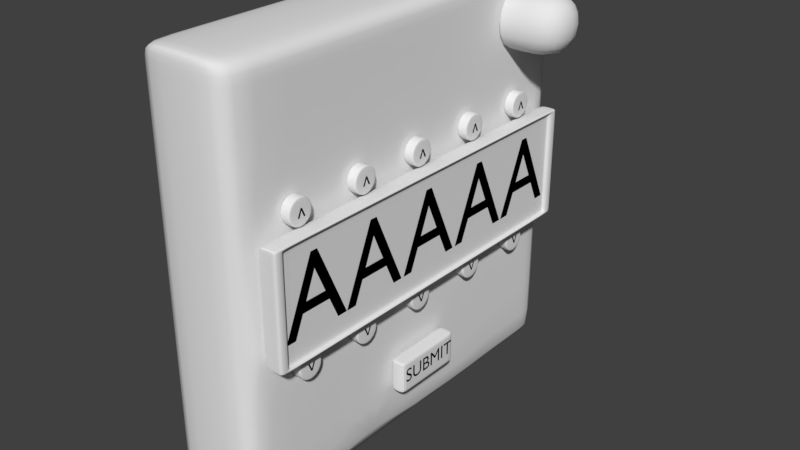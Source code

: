 # Source: password.blend  (saved by Blender 2.79.0; exported with 4.5.12 LTS)
import bpy
from mathutils import Matrix  # noqa: F401  (used for matrix-valued properties, if any)

bpy.ops.wm.read_factory_settings(use_empty=True)
scene = bpy.context.scene
scene.name = 'Scene'

# ---- collections
col_collection_1 = bpy.data.collections.new('Collection 1'); scene.collection.children.link(col_collection_1)

# ---- materials (node trees are filled in below, after node groups)
mat_material_004 = bpy.data.materials.new('Material.004')
mat_material_004.alpha_threshold = 0.0
mat_material_004.roughness = 0.5
mat_material_002 = bpy.data.materials.new('Material.002')
mat_material_002.alpha_threshold = 0.0
mat_material_002.roughness = 0.5
mat_material_002.line_color = (0.0, 0.0, 0.0, 1.0)

# ---- material node trees
mat_material_004.use_nodes = True; mat_material_004.node_tree.nodes.clear()
_N = mat_material_004.node_tree.nodes; _L = mat_material_004.node_tree.links
n0 = _N.new('ShaderNodeOutputMaterial'); n0.name = 'Material Output'; n0.location = (300, 300)
n1 = _N.new('ShaderNodeBsdfDiffuse'); n1.name = 'Diffuse BSDF'; n1.location = (10, 300)
n1.inputs[0].default_value = (0.0, 0.0, 0.0, 1.0)
_L.new(n1.outputs[0], n0.inputs[0])
n0.is_active_output = True

# ---- world
world_world = bpy.data.worlds.new('World'); scene.world = world_world
world_world.color = (0.05088, 0.05088, 0.05088)
world_world.use_sun_shadow = False
world_world.sun_shadow_jitter_overblur = 0.0
world_world.cycles.sampling_method = 'MANUAL'

# ---- meshes
me_cylinder_010 = bpy.data.meshes.new('Cylinder.010')
me_cylinder_010.from_pydata([(-1.471e-08, 0.06171, -0.02511), (-1.471e-08, 0.06171, 0.02511), (0.02362, 0.05701, -0.02511), (0.02362, 0.05701, 0.02511), (0.04364, 0.04364, -0.02511), (0.04364, 0.04364, 0.02511), (0.05701, 0.02362, -0.02511), (0.05701, 0.02362, 0.02511), (0.06171, -2.353e-09, -0.02511), (0.06171, -2.353e-09, 0.02511), (0.05701, -0.02362, -0.02511), (0.05701, -0.02362, 0.02511), (0.04364, -0.04364, -0.02511), (0.04364, -0.04364, 0.02511), (0.02362, -0.05701, -0.02511), (0.02362, -0.05701, 0.02511), (0.0, -0.06171, -0.02511), (0.0, -0.06171, 0.02511), (-0.02362, -0.05701, -0.02511), (-0.02362, -0.05701, 0.02511), (-0.04364, -0.04364, -0.02511), (-0.04364, -0.04364, 0.02511), (-0.05701, -0.02362, -0.02511), (-0.05701, -0.02362, 0.02511), (-0.06171, 1.081e-09, -0.02511), (-0.06171, 1.081e-09, 0.02511), (-0.05701, 0.02362, -0.02511), (-0.05701, 0.02362, 0.02511), (-0.04364, 0.04364, -0.02511), (-0.04364, 0.04364, 0.02511), (-0.02362, 0.05701, -0.02511), (-0.02362, 0.05701, 0.02511), (-1.471e-08, 0.06171, 0.02093), (0.02362, 0.05701, 0.02093), (0.04364, 0.04364, 0.02093), (0.05701, 0.02362, 0.02093), (0.06171, -2.353e-09, 0.02093), (0.05701, -0.02362, 0.02093), (0.04364, -0.04364, 0.02093), (0.02362, -0.05701, 0.02093), (0.0, -0.06171, 0.02093), (-0.02362, -0.05701, 0.02093), (-0.04364, -0.04364, 0.02093), (-0.05701, -0.02362, 0.02093), (-0.06171, 1.081e-09, 0.02093), (-0.05701, 0.02362, 0.02093), (-0.04364, 0.04364, 0.02093), (-0.02362, 0.05701, 0.02093), (0.02362, 0.05701, -0.02093), (0.04364, 0.04364, -0.02093), (0.05701, 0.02362, -0.02093), (0.06171, -2.353e-09, -0.02093), (0.05701, -0.02362, -0.02093), (0.04364, -0.04364, -0.02093), (0.02362, -0.05701, -0.02093), (0.0, -0.06171, -0.02093), (-0.02362, -0.05701, -0.02093), (-0.04364, -0.04364, -0.02093), (-0.05701, -0.02362, -0.02093), (-0.06171, 1.081e-09, -0.02093), (-0.05701, 0.02362, -0.02093), (-0.04364, 0.04364, -0.02093), (-0.02362, 0.05701, -0.02093), (-1.471e-08, 0.06171, -0.02093)], [], [(32, 1, 3, 33), (33, 3, 5, 34), (34, 5, 7, 35), (35, 7, 9, 36), (36, 9, 11, 37), (37, 11, 13, 38), (38, 13, 15, 39), (39, 15, 17, 40), (40, 17, 19, 41), (41, 19, 21, 42), (42, 21, 23, 43), (43, 23, 25, 44), (44, 25, 27, 45), (45, 27, 29, 46), (3, 1, 31, 29, 27, 25, 23, 21, 19, 17, 15, 13, 11, 9, 7, 5), (46, 29, 31, 47), (47, 31, 1, 32), (0, 2, 4, 6, 8, 10, 12, 14, 16, 18, 20, 22, 24, 26, 28, 30), (62, 47, 32, 63), (61, 46, 47, 62), (60, 45, 46, 61), (59, 44, 45, 60), (58, 43, 44, 59), (57, 42, 43, 58), (56, 41, 42, 57), (55, 40, 41, 56), (54, 39, 40, 55), (53, 38, 39, 54), (52, 37, 38, 53), (51, 36, 37, 52), (50, 35, 36, 51), (49, 34, 35, 50), (48, 33, 34, 49), (63, 32, 33, 48), (0, 63, 48, 2), (2, 48, 49, 4), (4, 49, 50, 6), (6, 50, 51, 8), (8, 51, 52, 10), (10, 52, 53, 12), (12, 53, 54, 14), (14, 54, 55, 16), (16, 55, 56, 18), (18, 56, 57, 20), (20, 57, 58, 22), (22, 58, 59, 24), (24, 59, 60, 26), (26, 60, 61, 28), (28, 61, 62, 30), (30, 62, 63, 0)])
me_cylinder_010.use_remesh_preserve_volume = False
me_cylinder_010.use_remesh_preserve_attributes = False
me_cylinder_010.use_mirror_vertex_groups = False
me_cylinder_010.update()
me_cylinder_009 = bpy.data.meshes.new('Cylinder.009')
me_cylinder_009.from_pydata([(-1.471e-08, 0.06171, -0.02511), (-1.471e-08, 0.06171, 0.02511), (0.02362, 0.05701, -0.02511), (0.02362, 0.05701, 0.02511), (0.04364, 0.04364, -0.02511), (0.04364, 0.04364, 0.02511), (0.05701, 0.02362, -0.02511), (0.05701, 0.02362, 0.02511), (0.06171, -2.353e-09, -0.02511), (0.06171, -2.353e-09, 0.02511), (0.05701, -0.02362, -0.02511), (0.05701, -0.02362, 0.02511), (0.04364, -0.04364, -0.02511), (0.04364, -0.04364, 0.02511), (0.02362, -0.05701, -0.02511), (0.02362, -0.05701, 0.02511), (0.0, -0.06171, -0.02511), (0.0, -0.06171, 0.02511), (-0.02362, -0.05701, -0.02511), (-0.02362, -0.05701, 0.02511), (-0.04364, -0.04364, -0.02511), (-0.04364, -0.04364, 0.02511), (-0.05701, -0.02362, -0.02511), (-0.05701, -0.02362, 0.02511), (-0.06171, 1.081e-09, -0.02511), (-0.06171, 1.081e-09, 0.02511), (-0.05701, 0.02362, -0.02511), (-0.05701, 0.02362, 0.02511), (-0.04364, 0.04364, -0.02511), (-0.04364, 0.04364, 0.02511), (-0.02362, 0.05701, -0.02511), (-0.02362, 0.05701, 0.02511), (-1.471e-08, 0.06171, 0.02093), (0.02362, 0.05701, 0.02093), (0.04364, 0.04364, 0.02093), (0.05701, 0.02362, 0.02093), (0.06171, -2.353e-09, 0.02093), (0.05701, -0.02362, 0.02093), (0.04364, -0.04364, 0.02093), (0.02362, -0.05701, 0.02093), (0.0, -0.06171, 0.02093), (-0.02362, -0.05701, 0.02093), (-0.04364, -0.04364, 0.02093), (-0.05701, -0.02362, 0.02093), (-0.06171, 1.081e-09, 0.02093), (-0.05701, 0.02362, 0.02093), (-0.04364, 0.04364, 0.02093), (-0.02362, 0.05701, 0.02093), (0.02362, 0.05701, -0.02093), (0.04364, 0.04364, -0.02093), (0.05701, 0.02362, -0.02093), (0.06171, -2.353e-09, -0.02093), (0.05701, -0.02362, -0.02093), (0.04364, -0.04364, -0.02093), (0.02362, -0.05701, -0.02093), (0.0, -0.06171, -0.02093), (-0.02362, -0.05701, -0.02093), (-0.04364, -0.04364, -0.02093), (-0.05701, -0.02362, -0.02093), (-0.06171, 1.081e-09, -0.02093), (-0.05701, 0.02362, -0.02093), (-0.04364, 0.04364, -0.02093), (-0.02362, 0.05701, -0.02093), (-1.471e-08, 0.06171, -0.02093)], [], [(32, 1, 3, 33), (33, 3, 5, 34), (34, 5, 7, 35), (35, 7, 9, 36), (36, 9, 11, 37), (37, 11, 13, 38), (38, 13, 15, 39), (39, 15, 17, 40), (40, 17, 19, 41), (41, 19, 21, 42), (42, 21, 23, 43), (43, 23, 25, 44), (44, 25, 27, 45), (45, 27, 29, 46), (3, 1, 31, 29, 27, 25, 23, 21, 19, 17, 15, 13, 11, 9, 7, 5), (46, 29, 31, 47), (47, 31, 1, 32), (0, 2, 4, 6, 8, 10, 12, 14, 16, 18, 20, 22, 24, 26, 28, 30), (62, 47, 32, 63), (61, 46, 47, 62), (60, 45, 46, 61), (59, 44, 45, 60), (58, 43, 44, 59), (57, 42, 43, 58), (56, 41, 42, 57), (55, 40, 41, 56), (54, 39, 40, 55), (53, 38, 39, 54), (52, 37, 38, 53), (51, 36, 37, 52), (50, 35, 36, 51), (49, 34, 35, 50), (48, 33, 34, 49), (63, 32, 33, 48), (0, 63, 48, 2), (2, 48, 49, 4), (4, 49, 50, 6), (6, 50, 51, 8), (8, 51, 52, 10), (10, 52, 53, 12), (12, 53, 54, 14), (14, 54, 55, 16), (16, 55, 56, 18), (18, 56, 57, 20), (20, 57, 58, 22), (22, 58, 59, 24), (24, 59, 60, 26), (26, 60, 61, 28), (28, 61, 62, 30), (30, 62, 63, 0)])
me_cylinder_009.use_remesh_preserve_volume = False
me_cylinder_009.use_remesh_preserve_attributes = False
me_cylinder_009.use_mirror_vertex_groups = False
me_cylinder_009.update()
me_cylinder_008 = bpy.data.meshes.new('Cylinder.008')
me_cylinder_008.from_pydata([(-1.471e-08, 0.06171, -0.02511), (-1.471e-08, 0.06171, 0.02511), (0.02362, 0.05701, -0.02511), (0.02362, 0.05701, 0.02511), (0.04364, 0.04364, -0.02511), (0.04364, 0.04364, 0.02511), (0.05701, 0.02362, -0.02511), (0.05701, 0.02362, 0.02511), (0.06171, -2.353e-09, -0.02511), (0.06171, -2.353e-09, 0.02511), (0.05701, -0.02362, -0.02511), (0.05701, -0.02362, 0.02511), (0.04364, -0.04364, -0.02511), (0.04364, -0.04364, 0.02511), (0.02362, -0.05701, -0.02511), (0.02362, -0.05701, 0.02511), (0.0, -0.06171, -0.02511), (0.0, -0.06171, 0.02511), (-0.02362, -0.05701, -0.02511), (-0.02362, -0.05701, 0.02511), (-0.04364, -0.04364, -0.02511), (-0.04364, -0.04364, 0.02511), (-0.05701, -0.02362, -0.02511), (-0.05701, -0.02362, 0.02511), (-0.06171, 1.081e-09, -0.02511), (-0.06171, 1.081e-09, 0.02511), (-0.05701, 0.02362, -0.02511), (-0.05701, 0.02362, 0.02511), (-0.04364, 0.04364, -0.02511), (-0.04364, 0.04364, 0.02511), (-0.02362, 0.05701, -0.02511), (-0.02362, 0.05701, 0.02511), (-1.471e-08, 0.06171, 0.02093), (0.02362, 0.05701, 0.02093), (0.04364, 0.04364, 0.02093), (0.05701, 0.02362, 0.02093), (0.06171, -2.353e-09, 0.02093), (0.05701, -0.02362, 0.02093), (0.04364, -0.04364, 0.02093), (0.02362, -0.05701, 0.02093), (0.0, -0.06171, 0.02093), (-0.02362, -0.05701, 0.02093), (-0.04364, -0.04364, 0.02093), (-0.05701, -0.02362, 0.02093), (-0.06171, 1.081e-09, 0.02093), (-0.05701, 0.02362, 0.02093), (-0.04364, 0.04364, 0.02093), (-0.02362, 0.05701, 0.02093), (0.02362, 0.05701, -0.02093), (0.04364, 0.04364, -0.02093), (0.05701, 0.02362, -0.02093), (0.06171, -2.353e-09, -0.02093), (0.05701, -0.02362, -0.02093), (0.04364, -0.04364, -0.02093), (0.02362, -0.05701, -0.02093), (0.0, -0.06171, -0.02093), (-0.02362, -0.05701, -0.02093), (-0.04364, -0.04364, -0.02093), (-0.05701, -0.02362, -0.02093), (-0.06171, 1.081e-09, -0.02093), (-0.05701, 0.02362, -0.02093), (-0.04364, 0.04364, -0.02093), (-0.02362, 0.05701, -0.02093), (-1.471e-08, 0.06171, -0.02093)], [], [(32, 1, 3, 33), (33, 3, 5, 34), (34, 5, 7, 35), (35, 7, 9, 36), (36, 9, 11, 37), (37, 11, 13, 38), (38, 13, 15, 39), (39, 15, 17, 40), (40, 17, 19, 41), (41, 19, 21, 42), (42, 21, 23, 43), (43, 23, 25, 44), (44, 25, 27, 45), (45, 27, 29, 46), (3, 1, 31, 29, 27, 25, 23, 21, 19, 17, 15, 13, 11, 9, 7, 5), (46, 29, 31, 47), (47, 31, 1, 32), (0, 2, 4, 6, 8, 10, 12, 14, 16, 18, 20, 22, 24, 26, 28, 30), (62, 47, 32, 63), (61, 46, 47, 62), (60, 45, 46, 61), (59, 44, 45, 60), (58, 43, 44, 59), (57, 42, 43, 58), (56, 41, 42, 57), (55, 40, 41, 56), (54, 39, 40, 55), (53, 38, 39, 54), (52, 37, 38, 53), (51, 36, 37, 52), (50, 35, 36, 51), (49, 34, 35, 50), (48, 33, 34, 49), (63, 32, 33, 48), (0, 63, 48, 2), (2, 48, 49, 4), (4, 49, 50, 6), (6, 50, 51, 8), (8, 51, 52, 10), (10, 52, 53, 12), (12, 53, 54, 14), (14, 54, 55, 16), (16, 55, 56, 18), (18, 56, 57, 20), (20, 57, 58, 22), (22, 58, 59, 24), (24, 59, 60, 26), (26, 60, 61, 28), (28, 61, 62, 30), (30, 62, 63, 0)])
me_cylinder_008.use_remesh_preserve_volume = False
me_cylinder_008.use_remesh_preserve_attributes = False
me_cylinder_008.use_mirror_vertex_groups = False
me_cylinder_008.update()
me_cylinder_007 = bpy.data.meshes.new('Cylinder.007')
me_cylinder_007.from_pydata([(-1.471e-08, 0.06171, -0.02511), (-1.471e-08, 0.06171, 0.02511), (0.02362, 0.05701, -0.02511), (0.02362, 0.05701, 0.02511), (0.04364, 0.04364, -0.02511), (0.04364, 0.04364, 0.02511), (0.05701, 0.02362, -0.02511), (0.05701, 0.02362, 0.02511), (0.06171, -2.353e-09, -0.02511), (0.06171, -2.353e-09, 0.02511), (0.05701, -0.02362, -0.02511), (0.05701, -0.02362, 0.02511), (0.04364, -0.04364, -0.02511), (0.04364, -0.04364, 0.02511), (0.02362, -0.05701, -0.02511), (0.02362, -0.05701, 0.02511), (0.0, -0.06171, -0.02511), (0.0, -0.06171, 0.02511), (-0.02362, -0.05701, -0.02511), (-0.02362, -0.05701, 0.02511), (-0.04364, -0.04364, -0.02511), (-0.04364, -0.04364, 0.02511), (-0.05701, -0.02362, -0.02511), (-0.05701, -0.02362, 0.02511), (-0.06171, 1.081e-09, -0.02511), (-0.06171, 1.081e-09, 0.02511), (-0.05701, 0.02362, -0.02511), (-0.05701, 0.02362, 0.02511), (-0.04364, 0.04364, -0.02511), (-0.04364, 0.04364, 0.02511), (-0.02362, 0.05701, -0.02511), (-0.02362, 0.05701, 0.02511), (-1.471e-08, 0.06171, 0.02093), (0.02362, 0.05701, 0.02093), (0.04364, 0.04364, 0.02093), (0.05701, 0.02362, 0.02093), (0.06171, -2.353e-09, 0.02093), (0.05701, -0.02362, 0.02093), (0.04364, -0.04364, 0.02093), (0.02362, -0.05701, 0.02093), (0.0, -0.06171, 0.02093), (-0.02362, -0.05701, 0.02093), (-0.04364, -0.04364, 0.02093), (-0.05701, -0.02362, 0.02093), (-0.06171, 1.081e-09, 0.02093), (-0.05701, 0.02362, 0.02093), (-0.04364, 0.04364, 0.02093), (-0.02362, 0.05701, 0.02093), (0.02362, 0.05701, -0.02093), (0.04364, 0.04364, -0.02093), (0.05701, 0.02362, -0.02093), (0.06171, -2.353e-09, -0.02093), (0.05701, -0.02362, -0.02093), (0.04364, -0.04364, -0.02093), (0.02362, -0.05701, -0.02093), (0.0, -0.06171, -0.02093), (-0.02362, -0.05701, -0.02093), (-0.04364, -0.04364, -0.02093), (-0.05701, -0.02362, -0.02093), (-0.06171, 1.081e-09, -0.02093), (-0.05701, 0.02362, -0.02093), (-0.04364, 0.04364, -0.02093), (-0.02362, 0.05701, -0.02093), (-1.471e-08, 0.06171, -0.02093)], [], [(32, 1, 3, 33), (33, 3, 5, 34), (34, 5, 7, 35), (35, 7, 9, 36), (36, 9, 11, 37), (37, 11, 13, 38), (38, 13, 15, 39), (39, 15, 17, 40), (40, 17, 19, 41), (41, 19, 21, 42), (42, 21, 23, 43), (43, 23, 25, 44), (44, 25, 27, 45), (45, 27, 29, 46), (3, 1, 31, 29, 27, 25, 23, 21, 19, 17, 15, 13, 11, 9, 7, 5), (46, 29, 31, 47), (47, 31, 1, 32), (0, 2, 4, 6, 8, 10, 12, 14, 16, 18, 20, 22, 24, 26, 28, 30), (62, 47, 32, 63), (61, 46, 47, 62), (60, 45, 46, 61), (59, 44, 45, 60), (58, 43, 44, 59), (57, 42, 43, 58), (56, 41, 42, 57), (55, 40, 41, 56), (54, 39, 40, 55), (53, 38, 39, 54), (52, 37, 38, 53), (51, 36, 37, 52), (50, 35, 36, 51), (49, 34, 35, 50), (48, 33, 34, 49), (63, 32, 33, 48), (0, 63, 48, 2), (2, 48, 49, 4), (4, 49, 50, 6), (6, 50, 51, 8), (8, 51, 52, 10), (10, 52, 53, 12), (12, 53, 54, 14), (14, 54, 55, 16), (16, 55, 56, 18), (18, 56, 57, 20), (20, 57, 58, 22), (22, 58, 59, 24), (24, 59, 60, 26), (26, 60, 61, 28), (28, 61, 62, 30), (30, 62, 63, 0)])
me_cylinder_007.use_remesh_preserve_volume = False
me_cylinder_007.use_remesh_preserve_attributes = False
me_cylinder_007.use_mirror_vertex_groups = False
me_cylinder_007.update()
me_cylinder_006 = bpy.data.meshes.new('Cylinder.006')
me_cylinder_006.from_pydata([(-1.471e-08, 0.06171, -0.02511), (-1.471e-08, 0.06171, 0.02511), (0.02362, 0.05701, -0.02511), (0.02362, 0.05701, 0.02511), (0.04364, 0.04364, -0.02511), (0.04364, 0.04364, 0.02511), (0.05701, 0.02362, -0.02511), (0.05701, 0.02362, 0.02511), (0.06171, -2.353e-09, -0.02511), (0.06171, -2.353e-09, 0.02511), (0.05701, -0.02362, -0.02511), (0.05701, -0.02362, 0.02511), (0.04364, -0.04364, -0.02511), (0.04364, -0.04364, 0.02511), (0.02362, -0.05701, -0.02511), (0.02362, -0.05701, 0.02511), (0.0, -0.06171, -0.02511), (0.0, -0.06171, 0.02511), (-0.02362, -0.05701, -0.02511), (-0.02362, -0.05701, 0.02511), (-0.04364, -0.04364, -0.02511), (-0.04364, -0.04364, 0.02511), (-0.05701, -0.02362, -0.02511), (-0.05701, -0.02362, 0.02511), (-0.06171, 1.081e-09, -0.02511), (-0.06171, 1.081e-09, 0.02511), (-0.05701, 0.02362, -0.02511), (-0.05701, 0.02362, 0.02511), (-0.04364, 0.04364, -0.02511), (-0.04364, 0.04364, 0.02511), (-0.02362, 0.05701, -0.02511), (-0.02362, 0.05701, 0.02511), (-1.471e-08, 0.06171, 0.02093), (0.02362, 0.05701, 0.02093), (0.04364, 0.04364, 0.02093), (0.05701, 0.02362, 0.02093), (0.06171, -2.353e-09, 0.02093), (0.05701, -0.02362, 0.02093), (0.04364, -0.04364, 0.02093), (0.02362, -0.05701, 0.02093), (0.0, -0.06171, 0.02093), (-0.02362, -0.05701, 0.02093), (-0.04364, -0.04364, 0.02093), (-0.05701, -0.02362, 0.02093), (-0.06171, 1.081e-09, 0.02093), (-0.05701, 0.02362, 0.02093), (-0.04364, 0.04364, 0.02093), (-0.02362, 0.05701, 0.02093), (0.02362, 0.05701, -0.02093), (0.04364, 0.04364, -0.02093), (0.05701, 0.02362, -0.02093), (0.06171, -2.353e-09, -0.02093), (0.05701, -0.02362, -0.02093), (0.04364, -0.04364, -0.02093), (0.02362, -0.05701, -0.02093), (0.0, -0.06171, -0.02093), (-0.02362, -0.05701, -0.02093), (-0.04364, -0.04364, -0.02093), (-0.05701, -0.02362, -0.02093), (-0.06171, 1.081e-09, -0.02093), (-0.05701, 0.02362, -0.02093), (-0.04364, 0.04364, -0.02093), (-0.02362, 0.05701, -0.02093), (-1.471e-08, 0.06171, -0.02093)], [], [(32, 1, 3, 33), (33, 3, 5, 34), (34, 5, 7, 35), (35, 7, 9, 36), (36, 9, 11, 37), (37, 11, 13, 38), (38, 13, 15, 39), (39, 15, 17, 40), (40, 17, 19, 41), (41, 19, 21, 42), (42, 21, 23, 43), (43, 23, 25, 44), (44, 25, 27, 45), (45, 27, 29, 46), (3, 1, 31, 29, 27, 25, 23, 21, 19, 17, 15, 13, 11, 9, 7, 5), (46, 29, 31, 47), (47, 31, 1, 32), (0, 2, 4, 6, 8, 10, 12, 14, 16, 18, 20, 22, 24, 26, 28, 30), (62, 47, 32, 63), (61, 46, 47, 62), (60, 45, 46, 61), (59, 44, 45, 60), (58, 43, 44, 59), (57, 42, 43, 58), (56, 41, 42, 57), (55, 40, 41, 56), (54, 39, 40, 55), (53, 38, 39, 54), (52, 37, 38, 53), (51, 36, 37, 52), (50, 35, 36, 51), (49, 34, 35, 50), (48, 33, 34, 49), (63, 32, 33, 48), (0, 63, 48, 2), (2, 48, 49, 4), (4, 49, 50, 6), (6, 50, 51, 8), (8, 51, 52, 10), (10, 52, 53, 12), (12, 53, 54, 14), (14, 54, 55, 16), (16, 55, 56, 18), (18, 56, 57, 20), (20, 57, 58, 22), (22, 58, 59, 24), (24, 59, 60, 26), (26, 60, 61, 28), (28, 61, 62, 30), (30, 62, 63, 0)])
me_cylinder_006.use_remesh_preserve_volume = False
me_cylinder_006.use_remesh_preserve_attributes = False
me_cylinder_006.use_mirror_vertex_groups = False
me_cylinder_006.update()
me_cylinder_005 = bpy.data.meshes.new('Cylinder.005')
me_cylinder_005.from_pydata([(-1.471e-08, 0.06171, -0.02511), (-1.471e-08, 0.06171, 0.02511), (0.02362, 0.05701, -0.02511), (0.02362, 0.05701, 0.02511), (0.04364, 0.04364, -0.02511), (0.04364, 0.04364, 0.02511), (0.05701, 0.02362, -0.02511), (0.05701, 0.02362, 0.02511), (0.06171, -2.353e-09, -0.02511), (0.06171, -2.353e-09, 0.02511), (0.05701, -0.02362, -0.02511), (0.05701, -0.02362, 0.02511), (0.04364, -0.04364, -0.02511), (0.04364, -0.04364, 0.02511), (0.02362, -0.05701, -0.02511), (0.02362, -0.05701, 0.02511), (0.0, -0.06171, -0.02511), (0.0, -0.06171, 0.02511), (-0.02362, -0.05701, -0.02511), (-0.02362, -0.05701, 0.02511), (-0.04364, -0.04364, -0.02511), (-0.04364, -0.04364, 0.02511), (-0.05701, -0.02362, -0.02511), (-0.05701, -0.02362, 0.02511), (-0.06171, 1.081e-09, -0.02511), (-0.06171, 1.081e-09, 0.02511), (-0.05701, 0.02362, -0.02511), (-0.05701, 0.02362, 0.02511), (-0.04364, 0.04364, -0.02511), (-0.04364, 0.04364, 0.02511), (-0.02362, 0.05701, -0.02511), (-0.02362, 0.05701, 0.02511), (-1.471e-08, 0.06171, 0.02093), (0.02362, 0.05701, 0.02093), (0.04364, 0.04364, 0.02093), (0.05701, 0.02362, 0.02093), (0.06171, -2.353e-09, 0.02093), (0.05701, -0.02362, 0.02093), (0.04364, -0.04364, 0.02093), (0.02362, -0.05701, 0.02093), (0.0, -0.06171, 0.02093), (-0.02362, -0.05701, 0.02093), (-0.04364, -0.04364, 0.02093), (-0.05701, -0.02362, 0.02093), (-0.06171, 1.081e-09, 0.02093), (-0.05701, 0.02362, 0.02093), (-0.04364, 0.04364, 0.02093), (-0.02362, 0.05701, 0.02093), (0.02362, 0.05701, -0.02093), (0.04364, 0.04364, -0.02093), (0.05701, 0.02362, -0.02093), (0.06171, -2.353e-09, -0.02093), (0.05701, -0.02362, -0.02093), (0.04364, -0.04364, -0.02093), (0.02362, -0.05701, -0.02093), (0.0, -0.06171, -0.02093), (-0.02362, -0.05701, -0.02093), (-0.04364, -0.04364, -0.02093), (-0.05701, -0.02362, -0.02093), (-0.06171, 1.081e-09, -0.02093), (-0.05701, 0.02362, -0.02093), (-0.04364, 0.04364, -0.02093), (-0.02362, 0.05701, -0.02093), (-1.471e-08, 0.06171, -0.02093)], [], [(32, 1, 3, 33), (33, 3, 5, 34), (34, 5, 7, 35), (35, 7, 9, 36), (36, 9, 11, 37), (37, 11, 13, 38), (38, 13, 15, 39), (39, 15, 17, 40), (40, 17, 19, 41), (41, 19, 21, 42), (42, 21, 23, 43), (43, 23, 25, 44), (44, 25, 27, 45), (45, 27, 29, 46), (3, 1, 31, 29, 27, 25, 23, 21, 19, 17, 15, 13, 11, 9, 7, 5), (46, 29, 31, 47), (47, 31, 1, 32), (0, 2, 4, 6, 8, 10, 12, 14, 16, 18, 20, 22, 24, 26, 28, 30), (62, 47, 32, 63), (61, 46, 47, 62), (60, 45, 46, 61), (59, 44, 45, 60), (58, 43, 44, 59), (57, 42, 43, 58), (56, 41, 42, 57), (55, 40, 41, 56), (54, 39, 40, 55), (53, 38, 39, 54), (52, 37, 38, 53), (51, 36, 37, 52), (50, 35, 36, 51), (49, 34, 35, 50), (48, 33, 34, 49), (63, 32, 33, 48), (0, 63, 48, 2), (2, 48, 49, 4), (4, 49, 50, 6), (6, 50, 51, 8), (8, 51, 52, 10), (10, 52, 53, 12), (12, 53, 54, 14), (14, 54, 55, 16), (16, 55, 56, 18), (18, 56, 57, 20), (20, 57, 58, 22), (22, 58, 59, 24), (24, 59, 60, 26), (26, 60, 61, 28), (28, 61, 62, 30), (30, 62, 63, 0)])
me_cylinder_005.use_remesh_preserve_volume = False
me_cylinder_005.use_remesh_preserve_attributes = False
me_cylinder_005.use_mirror_vertex_groups = False
me_cylinder_005.update()
me_cylinder_004 = bpy.data.meshes.new('Cylinder.004')
me_cylinder_004.from_pydata([(-1.471e-08, 0.06171, -0.02511), (-1.471e-08, 0.06171, 0.02511), (0.02362, 0.05701, -0.02511), (0.02362, 0.05701, 0.02511), (0.04364, 0.04364, -0.02511), (0.04364, 0.04364, 0.02511), (0.05701, 0.02362, -0.02511), (0.05701, 0.02362, 0.02511), (0.06171, -2.353e-09, -0.02511), (0.06171, -2.353e-09, 0.02511), (0.05701, -0.02362, -0.02511), (0.05701, -0.02362, 0.02511), (0.04364, -0.04364, -0.02511), (0.04364, -0.04364, 0.02511), (0.02362, -0.05701, -0.02511), (0.02362, -0.05701, 0.02511), (0.0, -0.06171, -0.02511), (0.0, -0.06171, 0.02511), (-0.02362, -0.05701, -0.02511), (-0.02362, -0.05701, 0.02511), (-0.04364, -0.04364, -0.02511), (-0.04364, -0.04364, 0.02511), (-0.05701, -0.02362, -0.02511), (-0.05701, -0.02362, 0.02511), (-0.06171, 1.081e-09, -0.02511), (-0.06171, 1.081e-09, 0.02511), (-0.05701, 0.02362, -0.02511), (-0.05701, 0.02362, 0.02511), (-0.04364, 0.04364, -0.02511), (-0.04364, 0.04364, 0.02511), (-0.02362, 0.05701, -0.02511), (-0.02362, 0.05701, 0.02511), (-1.471e-08, 0.06171, 0.02093), (0.02362, 0.05701, 0.02093), (0.04364, 0.04364, 0.02093), (0.05701, 0.02362, 0.02093), (0.06171, -2.353e-09, 0.02093), (0.05701, -0.02362, 0.02093), (0.04364, -0.04364, 0.02093), (0.02362, -0.05701, 0.02093), (0.0, -0.06171, 0.02093), (-0.02362, -0.05701, 0.02093), (-0.04364, -0.04364, 0.02093), (-0.05701, -0.02362, 0.02093), (-0.06171, 1.081e-09, 0.02093), (-0.05701, 0.02362, 0.02093), (-0.04364, 0.04364, 0.02093), (-0.02362, 0.05701, 0.02093), (0.02362, 0.05701, -0.02093), (0.04364, 0.04364, -0.02093), (0.05701, 0.02362, -0.02093), (0.06171, -2.353e-09, -0.02093), (0.05701, -0.02362, -0.02093), (0.04364, -0.04364, -0.02093), (0.02362, -0.05701, -0.02093), (0.0, -0.06171, -0.02093), (-0.02362, -0.05701, -0.02093), (-0.04364, -0.04364, -0.02093), (-0.05701, -0.02362, -0.02093), (-0.06171, 1.081e-09, -0.02093), (-0.05701, 0.02362, -0.02093), (-0.04364, 0.04364, -0.02093), (-0.02362, 0.05701, -0.02093), (-1.471e-08, 0.06171, -0.02093)], [], [(32, 1, 3, 33), (33, 3, 5, 34), (34, 5, 7, 35), (35, 7, 9, 36), (36, 9, 11, 37), (37, 11, 13, 38), (38, 13, 15, 39), (39, 15, 17, 40), (40, 17, 19, 41), (41, 19, 21, 42), (42, 21, 23, 43), (43, 23, 25, 44), (44, 25, 27, 45), (45, 27, 29, 46), (3, 1, 31, 29, 27, 25, 23, 21, 19, 17, 15, 13, 11, 9, 7, 5), (46, 29, 31, 47), (47, 31, 1, 32), (0, 2, 4, 6, 8, 10, 12, 14, 16, 18, 20, 22, 24, 26, 28, 30), (62, 47, 32, 63), (61, 46, 47, 62), (60, 45, 46, 61), (59, 44, 45, 60), (58, 43, 44, 59), (57, 42, 43, 58), (56, 41, 42, 57), (55, 40, 41, 56), (54, 39, 40, 55), (53, 38, 39, 54), (52, 37, 38, 53), (51, 36, 37, 52), (50, 35, 36, 51), (49, 34, 35, 50), (48, 33, 34, 49), (63, 32, 33, 48), (0, 63, 48, 2), (2, 48, 49, 4), (4, 49, 50, 6), (6, 50, 51, 8), (8, 51, 52, 10), (10, 52, 53, 12), (12, 53, 54, 14), (14, 54, 55, 16), (16, 55, 56, 18), (18, 56, 57, 20), (20, 57, 58, 22), (22, 58, 59, 24), (24, 59, 60, 26), (26, 60, 61, 28), (28, 61, 62, 30), (30, 62, 63, 0)])
me_cylinder_004.use_remesh_preserve_volume = False
me_cylinder_004.use_remesh_preserve_attributes = False
me_cylinder_004.use_mirror_vertex_groups = False
me_cylinder_004.update()
me_cylinder_003 = bpy.data.meshes.new('Cylinder.003')
me_cylinder_003.from_pydata([(-1.471e-08, 0.06171, -0.02511), (-1.471e-08, 0.06171, 0.02511), (0.02362, 0.05701, -0.02511), (0.02362, 0.05701, 0.02511), (0.04364, 0.04364, -0.02511), (0.04364, 0.04364, 0.02511), (0.05701, 0.02362, -0.02511), (0.05701, 0.02362, 0.02511), (0.06171, -2.353e-09, -0.02511), (0.06171, -2.353e-09, 0.02511), (0.05701, -0.02362, -0.02511), (0.05701, -0.02362, 0.02511), (0.04364, -0.04364, -0.02511), (0.04364, -0.04364, 0.02511), (0.02362, -0.05701, -0.02511), (0.02362, -0.05701, 0.02511), (0.0, -0.06171, -0.02511), (0.0, -0.06171, 0.02511), (-0.02362, -0.05701, -0.02511), (-0.02362, -0.05701, 0.02511), (-0.04364, -0.04364, -0.02511), (-0.04364, -0.04364, 0.02511), (-0.05701, -0.02362, -0.02511), (-0.05701, -0.02362, 0.02511), (-0.06171, 1.081e-09, -0.02511), (-0.06171, 1.081e-09, 0.02511), (-0.05701, 0.02362, -0.02511), (-0.05701, 0.02362, 0.02511), (-0.04364, 0.04364, -0.02511), (-0.04364, 0.04364, 0.02511), (-0.02362, 0.05701, -0.02511), (-0.02362, 0.05701, 0.02511), (-1.471e-08, 0.06171, 0.02093), (0.02362, 0.05701, 0.02093), (0.04364, 0.04364, 0.02093), (0.05701, 0.02362, 0.02093), (0.06171, -2.353e-09, 0.02093), (0.05701, -0.02362, 0.02093), (0.04364, -0.04364, 0.02093), (0.02362, -0.05701, 0.02093), (0.0, -0.06171, 0.02093), (-0.02362, -0.05701, 0.02093), (-0.04364, -0.04364, 0.02093), (-0.05701, -0.02362, 0.02093), (-0.06171, 1.081e-09, 0.02093), (-0.05701, 0.02362, 0.02093), (-0.04364, 0.04364, 0.02093), (-0.02362, 0.05701, 0.02093), (0.02362, 0.05701, -0.02093), (0.04364, 0.04364, -0.02093), (0.05701, 0.02362, -0.02093), (0.06171, -2.353e-09, -0.02093), (0.05701, -0.02362, -0.02093), (0.04364, -0.04364, -0.02093), (0.02362, -0.05701, -0.02093), (0.0, -0.06171, -0.02093), (-0.02362, -0.05701, -0.02093), (-0.04364, -0.04364, -0.02093), (-0.05701, -0.02362, -0.02093), (-0.06171, 1.081e-09, -0.02093), (-0.05701, 0.02362, -0.02093), (-0.04364, 0.04364, -0.02093), (-0.02362, 0.05701, -0.02093), (-1.471e-08, 0.06171, -0.02093)], [], [(32, 1, 3, 33), (33, 3, 5, 34), (34, 5, 7, 35), (35, 7, 9, 36), (36, 9, 11, 37), (37, 11, 13, 38), (38, 13, 15, 39), (39, 15, 17, 40), (40, 17, 19, 41), (41, 19, 21, 42), (42, 21, 23, 43), (43, 23, 25, 44), (44, 25, 27, 45), (45, 27, 29, 46), (3, 1, 31, 29, 27, 25, 23, 21, 19, 17, 15, 13, 11, 9, 7, 5), (46, 29, 31, 47), (47, 31, 1, 32), (0, 2, 4, 6, 8, 10, 12, 14, 16, 18, 20, 22, 24, 26, 28, 30), (62, 47, 32, 63), (61, 46, 47, 62), (60, 45, 46, 61), (59, 44, 45, 60), (58, 43, 44, 59), (57, 42, 43, 58), (56, 41, 42, 57), (55, 40, 41, 56), (54, 39, 40, 55), (53, 38, 39, 54), (52, 37, 38, 53), (51, 36, 37, 52), (50, 35, 36, 51), (49, 34, 35, 50), (48, 33, 34, 49), (63, 32, 33, 48), (0, 63, 48, 2), (2, 48, 49, 4), (4, 49, 50, 6), (6, 50, 51, 8), (8, 51, 52, 10), (10, 52, 53, 12), (12, 53, 54, 14), (14, 54, 55, 16), (16, 55, 56, 18), (18, 56, 57, 20), (20, 57, 58, 22), (22, 58, 59, 24), (24, 59, 60, 26), (26, 60, 61, 28), (28, 61, 62, 30), (30, 62, 63, 0)])
me_cylinder_003.use_remesh_preserve_volume = False
me_cylinder_003.use_remesh_preserve_attributes = False
me_cylinder_003.use_mirror_vertex_groups = False
me_cylinder_003.update()
me_cylinder_002 = bpy.data.meshes.new('Cylinder.002')
me_cylinder_002.from_pydata([(-1.471e-08, 0.06171, -0.02511), (-1.471e-08, 0.06171, 0.02511), (0.02362, 0.05701, -0.02511), (0.02362, 0.05701, 0.02511), (0.04364, 0.04364, -0.02511), (0.04364, 0.04364, 0.02511), (0.05701, 0.02362, -0.02511), (0.05701, 0.02362, 0.02511), (0.06171, -2.353e-09, -0.02511), (0.06171, -2.353e-09, 0.02511), (0.05701, -0.02362, -0.02511), (0.05701, -0.02362, 0.02511), (0.04364, -0.04364, -0.02511), (0.04364, -0.04364, 0.02511), (0.02362, -0.05701, -0.02511), (0.02362, -0.05701, 0.02511), (0.0, -0.06171, -0.02511), (0.0, -0.06171, 0.02511), (-0.02362, -0.05701, -0.02511), (-0.02362, -0.05701, 0.02511), (-0.04364, -0.04364, -0.02511), (-0.04364, -0.04364, 0.02511), (-0.05701, -0.02362, -0.02511), (-0.05701, -0.02362, 0.02511), (-0.06171, 1.081e-09, -0.02511), (-0.06171, 1.081e-09, 0.02511), (-0.05701, 0.02362, -0.02511), (-0.05701, 0.02362, 0.02511), (-0.04364, 0.04364, -0.02511), (-0.04364, 0.04364, 0.02511), (-0.02362, 0.05701, -0.02511), (-0.02362, 0.05701, 0.02511), (-1.471e-08, 0.06171, 0.02093), (0.02362, 0.05701, 0.02093), (0.04364, 0.04364, 0.02093), (0.05701, 0.02362, 0.02093), (0.06171, -2.353e-09, 0.02093), (0.05701, -0.02362, 0.02093), (0.04364, -0.04364, 0.02093), (0.02362, -0.05701, 0.02093), (0.0, -0.06171, 0.02093), (-0.02362, -0.05701, 0.02093), (-0.04364, -0.04364, 0.02093), (-0.05701, -0.02362, 0.02093), (-0.06171, 1.081e-09, 0.02093), (-0.05701, 0.02362, 0.02093), (-0.04364, 0.04364, 0.02093), (-0.02362, 0.05701, 0.02093), (0.02362, 0.05701, -0.02093), (0.04364, 0.04364, -0.02093), (0.05701, 0.02362, -0.02093), (0.06171, -2.353e-09, -0.02093), (0.05701, -0.02362, -0.02093), (0.04364, -0.04364, -0.02093), (0.02362, -0.05701, -0.02093), (0.0, -0.06171, -0.02093), (-0.02362, -0.05701, -0.02093), (-0.04364, -0.04364, -0.02093), (-0.05701, -0.02362, -0.02093), (-0.06171, 1.081e-09, -0.02093), (-0.05701, 0.02362, -0.02093), (-0.04364, 0.04364, -0.02093), (-0.02362, 0.05701, -0.02093), (-1.471e-08, 0.06171, -0.02093)], [], [(32, 1, 3, 33), (33, 3, 5, 34), (34, 5, 7, 35), (35, 7, 9, 36), (36, 9, 11, 37), (37, 11, 13, 38), (38, 13, 15, 39), (39, 15, 17, 40), (40, 17, 19, 41), (41, 19, 21, 42), (42, 21, 23, 43), (43, 23, 25, 44), (44, 25, 27, 45), (45, 27, 29, 46), (3, 1, 31, 29, 27, 25, 23, 21, 19, 17, 15, 13, 11, 9, 7, 5), (46, 29, 31, 47), (47, 31, 1, 32), (0, 2, 4, 6, 8, 10, 12, 14, 16, 18, 20, 22, 24, 26, 28, 30), (62, 47, 32, 63), (61, 46, 47, 62), (60, 45, 46, 61), (59, 44, 45, 60), (58, 43, 44, 59), (57, 42, 43, 58), (56, 41, 42, 57), (55, 40, 41, 56), (54, 39, 40, 55), (53, 38, 39, 54), (52, 37, 38, 53), (51, 36, 37, 52), (50, 35, 36, 51), (49, 34, 35, 50), (48, 33, 34, 49), (63, 32, 33, 48), (0, 63, 48, 2), (2, 48, 49, 4), (4, 49, 50, 6), (6, 50, 51, 8), (8, 51, 52, 10), (10, 52, 53, 12), (12, 53, 54, 14), (14, 54, 55, 16), (16, 55, 56, 18), (18, 56, 57, 20), (20, 57, 58, 22), (22, 58, 59, 24), (24, 59, 60, 26), (26, 60, 61, 28), (28, 61, 62, 30), (30, 62, 63, 0)])
me_cylinder_002.use_remesh_preserve_volume = False
me_cylinder_002.use_remesh_preserve_attributes = False
me_cylinder_002.use_mirror_vertex_groups = False
me_cylinder_002.update()
me_cylinder_001 = bpy.data.meshes.new('Cylinder.001')
me_cylinder_001.from_pydata([(-1.471e-08, 0.06171, -0.02511), (-1.471e-08, 0.06171, 0.02511), (0.02362, 0.05701, -0.02511), (0.02362, 0.05701, 0.02511), (0.04364, 0.04364, -0.02511), (0.04364, 0.04364, 0.02511), (0.05701, 0.02362, -0.02511), (0.05701, 0.02362, 0.02511), (0.06171, -2.353e-09, -0.02511), (0.06171, -2.353e-09, 0.02511), (0.05701, -0.02362, -0.02511), (0.05701, -0.02362, 0.02511), (0.04364, -0.04364, -0.02511), (0.04364, -0.04364, 0.02511), (0.02362, -0.05701, -0.02511), (0.02362, -0.05701, 0.02511), (0.0, -0.06171, -0.02511), (0.0, -0.06171, 0.02511), (-0.02362, -0.05701, -0.02511), (-0.02362, -0.05701, 0.02511), (-0.04364, -0.04364, -0.02511), (-0.04364, -0.04364, 0.02511), (-0.05701, -0.02362, -0.02511), (-0.05701, -0.02362, 0.02511), (-0.06171, 1.081e-09, -0.02511), (-0.06171, 1.081e-09, 0.02511), (-0.05701, 0.02362, -0.02511), (-0.05701, 0.02362, 0.02511), (-0.04364, 0.04364, -0.02511), (-0.04364, 0.04364, 0.02511), (-0.02362, 0.05701, -0.02511), (-0.02362, 0.05701, 0.02511), (-1.471e-08, 0.06171, 0.02093), (0.02362, 0.05701, 0.02093), (0.04364, 0.04364, 0.02093), (0.05701, 0.02362, 0.02093), (0.06171, -2.353e-09, 0.02093), (0.05701, -0.02362, 0.02093), (0.04364, -0.04364, 0.02093), (0.02362, -0.05701, 0.02093), (0.0, -0.06171, 0.02093), (-0.02362, -0.05701, 0.02093), (-0.04364, -0.04364, 0.02093), (-0.05701, -0.02362, 0.02093), (-0.06171, 1.081e-09, 0.02093), (-0.05701, 0.02362, 0.02093), (-0.04364, 0.04364, 0.02093), (-0.02362, 0.05701, 0.02093), (0.02362, 0.05701, -0.02093), (0.04364, 0.04364, -0.02093), (0.05701, 0.02362, -0.02093), (0.06171, -2.353e-09, -0.02093), (0.05701, -0.02362, -0.02093), (0.04364, -0.04364, -0.02093), (0.02362, -0.05701, -0.02093), (0.0, -0.06171, -0.02093), (-0.02362, -0.05701, -0.02093), (-0.04364, -0.04364, -0.02093), (-0.05701, -0.02362, -0.02093), (-0.06171, 1.081e-09, -0.02093), (-0.05701, 0.02362, -0.02093), (-0.04364, 0.04364, -0.02093), (-0.02362, 0.05701, -0.02093), (-1.471e-08, 0.06171, -0.02093)], [], [(32, 1, 3, 33), (33, 3, 5, 34), (34, 5, 7, 35), (35, 7, 9, 36), (36, 9, 11, 37), (37, 11, 13, 38), (38, 13, 15, 39), (39, 15, 17, 40), (40, 17, 19, 41), (41, 19, 21, 42), (42, 21, 23, 43), (43, 23, 25, 44), (44, 25, 27, 45), (45, 27, 29, 46), (3, 1, 31, 29, 27, 25, 23, 21, 19, 17, 15, 13, 11, 9, 7, 5), (46, 29, 31, 47), (47, 31, 1, 32), (0, 2, 4, 6, 8, 10, 12, 14, 16, 18, 20, 22, 24, 26, 28, 30), (62, 47, 32, 63), (61, 46, 47, 62), (60, 45, 46, 61), (59, 44, 45, 60), (58, 43, 44, 59), (57, 42, 43, 58), (56, 41, 42, 57), (55, 40, 41, 56), (54, 39, 40, 55), (53, 38, 39, 54), (52, 37, 38, 53), (51, 36, 37, 52), (50, 35, 36, 51), (49, 34, 35, 50), (48, 33, 34, 49), (63, 32, 33, 48), (0, 63, 48, 2), (2, 48, 49, 4), (4, 49, 50, 6), (6, 50, 51, 8), (8, 51, 52, 10), (10, 52, 53, 12), (12, 53, 54, 14), (14, 54, 55, 16), (16, 55, 56, 18), (18, 56, 57, 20), (20, 57, 58, 22), (22, 58, 59, 24), (24, 59, 60, 26), (26, 60, 61, 28), (28, 61, 62, 30), (30, 62, 63, 0)])
me_cylinder_001.use_remesh_preserve_volume = False
me_cylinder_001.use_remesh_preserve_attributes = False
me_cylinder_001.use_mirror_vertex_groups = False
me_cylinder_001.update()
me_cylinder = bpy.data.meshes.new('Cylinder')
me_cylinder.from_pydata([], [], [])
me_cylinder.use_remesh_preserve_volume = False
me_cylinder.use_remesh_preserve_attributes = False
me_cylinder.use_mirror_vertex_groups = False
me_cylinder.update()
me_cube_007 = bpy.data.meshes.new('Cube.007')
me_cube_007.from_pydata([], [], [])
me_cube_007.use_remesh_preserve_volume = False
me_cube_007.use_remesh_preserve_attributes = False
me_cube_007.use_mirror_vertex_groups = False
me_cube_007.update()
me_cube_006 = bpy.data.meshes.new('Cube.006')
me_cube_006.from_pydata([(-0.03801, -0.04828, -0.07882), (-0.03801, -0.04828, 0.07882), (-0.03801, 0.04828, -0.07882), (-0.03801, 0.04828, 0.07882), (0.03801, -0.04828, -0.07882), (0.03801, -0.04828, 0.07882), (0.03801, 0.04828, -0.07882), (0.03801, 0.04828, 0.07882), (-0.03801, -0.03991, -0.07882), (-0.03801, -0.03991, 0.07882), (0.03801, -0.03991, -0.07882), (0.03801, -0.03991, 0.07882), (-0.03801, 0.04387, 0.07882), (0.03801, 0.04387, -0.07882), (-0.03801, 0.04387, -0.07882), (0.03801, 0.04387, 0.07882), (-0.03801, -0.04828, -0.06324), (-0.03801, 0.04828, -0.06324), (0.03801, 0.04828, -0.06324), (0.03801, -0.04828, -0.06324), (0.03801, -0.03991, -0.06324), (-0.03801, -0.03991, -0.06324), (0.03801, 0.04387, -0.06324), (-0.03801, 0.04387, -0.06324), (-0.03801, -0.04828, 0.06777), (-0.03801, 0.04828, 0.06777), (0.03801, 0.04828, 0.06777), (0.03801, -0.04828, 0.06777), (0.03801, -0.03991, 0.06777), (-0.03801, -0.03991, 0.06777), (0.03801, 0.04387, 0.06777), (-0.03801, 0.04387, 0.06777)], [], [(31, 12, 3, 25), (25, 3, 7, 26), (28, 11, 5, 27), (27, 5, 1, 24), (8, 10, 4, 0), (11, 9, 1, 5), (15, 12, 9, 11), (14, 13, 10, 8), (30, 15, 11, 28), (24, 1, 9, 29), (26, 7, 15, 30), (2, 6, 13, 14), (7, 3, 12, 15), (29, 9, 12, 31), (8, 21, 23, 14), (6, 18, 22, 13), (0, 16, 21, 8), (13, 22, 20, 10), (4, 19, 16, 0), (10, 20, 19, 4), (2, 17, 18, 6), (14, 23, 17, 2), (21, 29, 31, 23), (18, 26, 30, 22), (16, 24, 29, 21), (22, 30, 28, 20), (19, 27, 24, 16), (20, 28, 27, 19), (17, 25, 26, 18), (23, 31, 25, 17)])
me_cube_006.use_remesh_preserve_volume = False
me_cube_006.use_remesh_preserve_attributes = False
me_cube_006.use_mirror_vertex_groups = False
me_cube_006.update()
me_cube_005 = bpy.data.meshes.new('Cube.005')
me_cube_005.from_pydata([(-0.02947, -0.2303, -0.266), (-0.02947, -0.2303, 0.266), (-0.02947, 0.2303, -0.266), (-0.02947, 0.2303, 0.266), (0.04654, -0.2185, -0.2541), (0.04654, -0.2185, 0.2541), (0.04654, 0.2185, -0.2541), (0.04654, 0.2185, 0.2541), (0.04654, 0.2303, 0.266), (0.04654, 0.2303, -0.266), (0.04654, -0.2303, -0.266), (0.04654, -0.2303, 0.266), (0.06625, 0.2303, 0.266), (0.06625, 0.2303, -0.266), (0.06625, -0.2303, -0.266), (0.06625, -0.2303, 0.266), (0.06625, 0.2185, 0.2541), (0.06625, 0.2185, -0.2541), (0.06625, -0.2185, -0.2541), (0.06625, -0.2185, 0.2541), (-0.02947, 0.2278, -0.266), (-0.02947, 0.2278, 0.266), (0.04654, 0.2278, -0.266), (0.04654, 0.2278, 0.266), (0.04654, 0.216, -0.2541), (0.04654, 0.216, 0.2541), (0.06625, 0.2278, -0.266), (0.06625, 0.2278, 0.266), (0.06625, 0.216, -0.2541), (0.06625, 0.216, 0.2541), (-0.02947, -0.2276, -0.266), (0.04654, -0.2276, 0.266), (0.04654, -0.2159, 0.2541), (0.06625, -0.2276, 0.266), (0.06625, -0.2159, 0.2541), (-0.02947, -0.2276, 0.266), (0.04654, -0.2276, -0.266), (0.04654, -0.2159, -0.2541), (0.06625, -0.2276, -0.266), (0.06625, -0.2159, -0.2541), (-0.02947, -0.2303, -0.2229), (-0.02947, 0.2303, -0.2229), (0.04654, 0.2303, -0.2229), (0.04654, -0.2303, -0.2229), (0.04654, 0.2185, -0.213), (0.04654, -0.2185, -0.213), (0.06625, 0.2303, -0.2229), (0.06625, -0.2303, -0.2229), (0.06625, 0.2185, -0.213), (0.06625, -0.2185, -0.213), (0.04654, 0.216, -0.213), (-0.02947, 0.2278, -0.2229), (-0.02947, -0.2276, -0.2229), (0.04654, -0.2159, -0.213), (-0.02947, -0.2303, 0.2214), (-0.02947, 0.2303, 0.2214), (0.04654, 0.2303, 0.2214), (0.04654, -0.2303, 0.2214), (0.04654, 0.2185, 0.2115), (0.04654, -0.2185, 0.2115), (0.06625, 0.2303, 0.2214), (0.06625, -0.2303, 0.2214), (0.06625, 0.2185, 0.2115), (0.06625, -0.2185, 0.2115), (0.04654, 0.216, 0.2115), (-0.02947, 0.2278, 0.2214), (-0.02947, -0.2276, 0.2214), (0.04654, -0.2159, 0.2115)], [], [(65, 21, 3, 55), (55, 3, 8, 56), (67, 32, 5, 59), (57, 11, 1, 54), (30, 36, 10, 0), (31, 35, 1, 11), (31, 11, 15, 33), (44, 6, 17, 48), (25, 7, 16, 29), (22, 9, 13, 26), (48, 17, 13, 46), (39, 18, 14, 38), (29, 16, 12, 27), (63, 19, 15, 61), (56, 8, 12, 60), (59, 5, 19, 63), (37, 4, 18, 39), (43, 10, 14, 47), (6, 24, 28, 17), (34, 29, 27, 33), (17, 28, 26, 13), (36, 22, 26, 38), (32, 25, 29, 34), (8, 23, 27, 12), (8, 3, 21, 23), (2, 9, 22, 20), (58, 7, 25, 64), (66, 35, 21, 65), (54, 1, 35, 66), (5, 32, 34, 19), (10, 36, 38, 14), (19, 34, 33, 15), (24, 37, 39, 28), (28, 39, 38, 26), (23, 31, 33, 27), (23, 21, 35, 31), (20, 22, 36, 30), (64, 25, 32, 67), (24, 50, 53, 37), (0, 40, 52, 30), (30, 52, 51, 20), (6, 44, 50, 24), (57, 43, 47, 61), (4, 45, 49, 18), (9, 42, 46, 13), (18, 49, 47, 14), (62, 48, 46, 60), (58, 44, 48, 62), (10, 43, 40, 0), (37, 53, 45, 4), (2, 41, 42, 9), (20, 51, 41, 2), (7, 58, 62, 16), (16, 62, 60, 12), (11, 57, 61, 15), (50, 64, 67, 53), (40, 54, 66, 52), (52, 66, 65, 51), (44, 58, 64, 50), (45, 59, 63, 49), (42, 56, 60, 46), (49, 63, 61, 47), (43, 57, 54, 40), (53, 67, 59, 45), (41, 55, 56, 42), (51, 65, 55, 41)])
me_cube_005.use_remesh_preserve_volume = False
me_cube_005.use_remesh_preserve_attributes = False
me_cube_005.use_mirror_vertex_groups = False
me_cube_005.update()
me_cube_004 = bpy.data.meshes.new('Cube.004')
me_cube_004.from_pydata([(-0.06689, -0.1105, 0.1105), (0.1541, -0.1105, 0.1105), (-0.06689, 0.1105, 0.1105), (0.1541, 0.1105, 0.1105), (-0.06689, -0.1105, -0.1105), (0.1541, -0.1105, -0.1105), (-0.06689, 0.1105, -0.1105), (0.1541, 0.1105, -0.1105), (-0.06329, -0.1105, 0.1105), (-0.06329, 0.1105, 0.1105), (-0.06329, 0.1105, -0.1105), (-0.06329, -0.1105, -0.1105), (-0.0239, -0.1105, 0.1105), (-0.0239, 0.1105, 0.1105), (-0.0239, 0.1105, -0.1105), (-0.0239, -0.1105, -0.1105)], [], [(12, 1, 3, 13), (13, 3, 7, 14), (14, 7, 5, 15), (15, 5, 1, 12), (2, 6, 4, 0), (7, 3, 1, 5), (4, 11, 8, 0), (6, 10, 11, 4), (2, 9, 10, 6), (0, 8, 9, 2), (11, 15, 12, 8), (10, 14, 15, 11), (9, 13, 14, 10), (8, 12, 13, 9)])
me_cube_004.polygons.foreach_set('use_smooth', [True] * 14)
me_cube_004.use_remesh_preserve_volume = False
me_cube_004.use_remesh_preserve_attributes = False
me_cube_004.use_mirror_vertex_groups = False
me_cube_004.update()
me_cube_001 = bpy.data.meshes.new('Cube.001')
me_cube_001.from_pydata([(0.2222, 1.0, -1.0), (0.2222, -1.0, -1.0), (-0.2222, -1.0, -1.0), (-0.2222, 1.0, -1.0), (0.2222, 1.0, 1.0), (0.2222, -1.0, 1.0), (-0.2222, -1.0, 1.0), (-0.2222, 1.0, 1.0), (0.2222, 1.0, 0.9342), (0.2222, -1.0, 0.9342), (-0.2222, -1.0, 0.9342), (-0.2222, 1.0, 0.9342), (0.2222, -0.9235, -1.0), (-0.2222, -0.9235, -1.0), (0.2222, -0.9235, 1.0), (-0.2222, -0.9235, 1.0), (-0.2222, -0.9235, 0.9342), (0.2222, -0.9235, 0.9342), (-0.2222, 0.947, -1.0), (-0.2222, 0.947, 1.0), (-0.2222, 0.947, 0.9342), (0.2222, 0.947, -1.0), (0.2222, 0.947, 1.0), (0.2222, 0.947, 0.9342), (0.2222, 1.0, -0.9229), (0.2222, -1.0, -0.9229), (-0.2222, -1.0, -0.9229), (-0.2222, 1.0, -0.9229), (0.2222, -0.9235, -0.9229), (-0.2222, -0.9235, -0.9229), (0.2222, 0.947, -0.9229), (-0.2222, 0.947, -0.9229), (0.2222, 0.5517, -1.0), (0.2222, 0.5517, 1.0), (0.2222, 0.5517, 0.9342), (-0.2222, 0.5517, -1.0), (-0.2222, 0.5517, 1.0), (-0.2222, 0.5517, 0.9342), (-0.2222, 0.5517, -0.9229), (0.2222, 0.5517, -0.9229), (0.2222, 1.0, 0.6073), (0.2222, -1.0, 0.6073), (-0.2222, -1.0, 0.6073), (-0.2222, 1.0, 0.6073), (0.2222, -0.9235, 0.6073), (-0.2222, -0.9235, 0.6073), (0.2222, 0.947, 0.6073), (-0.2222, 0.947, 0.6073), (-0.2222, 0.5517, 0.6073), (0.2222, 0.5517, 0.6073), (0.2222, -0.9235, -0.1578), (0.2222, 0.5517, -0.1578), (0.2222, -0.1859, 0.6073), (0.2222, -0.9235, 0.5635), (0.2222, 0.5517, 0.5635), (0.2222, -0.9235, -0.1109), (0.2222, 0.5517, -0.1109), (0.2222, -0.9235, -0.1897), (0.2222, 0.5517, -0.1897), (0.2222, -0.9235, -0.8726), (0.2222, 0.5517, -0.8726), (0.2222, -0.8895, -0.9229), (0.2222, -0.8895, 0.6073), (0.4055, -0.8895, -0.9229), (0.4055, -0.8895, -0.8726), (0.2222, -0.2172, -0.9229), (0.2222, -0.2172, 0.6073), (0.2222, -0.1402, -0.9229), (0.2222, -0.1402, 0.6073), (0.2222, 0.5181, 0.6073), (0.2222, 1.0, 0.6278), (0.2222, -1.0, 0.6278), (-0.2222, -1.0, 0.6278), (-0.2222, 1.0, 0.6278), (0.2222, -0.9235, 0.6278), (-0.2222, -0.9235, 0.6278), (0.2222, 0.947, 0.6278), (-0.2222, 0.947, 0.6278), (-0.2222, 0.5517, 0.6278), (0.2222, 0.5517, 0.6278), (-0.2222, 0.5927, -1.0), (-0.2222, 0.5927, 1.0), (-0.2222, 0.5927, 0.9342), (-0.2222, 0.5927, -0.9229), (0.2222, 0.5927, -1.0), (0.2222, 0.5927, 1.0), (0.2222, 0.5927, 0.9342), (0.2222, 0.5927, -0.9229), (0.2222, 0.5927, 0.6073), (-0.2222, 0.5927, 0.6073), (0.2222, 0.5927, 0.6278), (-0.2222, 0.5927, 0.6278)], [], [(12, 1, 2, 13), (14, 15, 6, 5), (17, 14, 5, 9), (9, 5, 6, 10), (20, 19, 7, 11), (24, 0, 3, 27), (4, 8, 11, 7), (77, 20, 11, 73), (71, 9, 10, 72), (74, 17, 9, 71), (79, 34, 17, 74), (72, 10, 16, 75), (10, 6, 15, 16), (34, 33, 14, 17), (33, 36, 15, 14), (32, 12, 13, 35), (0, 21, 18, 3), (4, 7, 19, 22), (8, 4, 22, 23), (70, 8, 23, 76), (91, 82, 20, 77), (82, 81, 19, 20), (80, 83, 31, 18), (0, 24, 30, 21), (2, 26, 29, 13), (12, 28, 25, 1), (1, 25, 26, 2), (18, 31, 27, 3), (40, 24, 27, 43), (84, 87, 39, 32), (13, 29, 38, 35), (16, 15, 36, 37), (75, 16, 37, 78), (84, 32, 35, 80), (85, 81, 36, 33), (86, 85, 33, 34), (90, 86, 34, 79), (87, 88, 49, 54, 56, 51, 58, 60, 39), (29, 45, 48, 38), (70, 40, 43, 73), (83, 89, 47, 31), (24, 40, 46, 30), (26, 42, 45, 29), (28, 59, 57, 50, 55, 53, 44, 41, 25), (25, 41, 42, 26), (31, 47, 43, 27), (8, 70, 73, 11), (88, 90, 79, 49), (45, 75, 78, 48), (89, 91, 77, 47), (40, 70, 76, 46), (42, 72, 75, 45), (49, 79, 74, 44, 62, 66, 52, 68, 69), (44, 74, 71, 41), (41, 71, 72, 42), (47, 77, 73, 43), (48, 78, 91, 89), (46, 76, 90, 88), (38, 48, 89, 83), (30, 46, 88, 87), (76, 23, 86, 90), (23, 22, 85, 86), (22, 19, 81, 85), (21, 84, 80, 18), (21, 30, 87, 84), (35, 38, 83, 80), (37, 36, 81, 82), (78, 37, 82, 91), (32, 39, 67, 65, 61, 28, 12), (28, 61, 65, 67, 39, 60, 58, 51, 56, 54, 49, 69, 68, 52, 66, 62, 44, 53, 55, 50, 57, 59)])
me_cube_001.polygons.foreach_set('use_smooth', [True] * 70)
me_cube_001.materials.append(mat_material_002)
me_cube_001.use_remesh_preserve_volume = False
me_cube_001.use_remesh_preserve_attributes = False
me_cube_001.use_mirror_vertex_groups = False
me_cube_001.update()

# ---- curves / text
txt_text_015 = bpy.data.curves.new('Text.015', 'FONT')
txt_text_015.dimensions = '2D'
txt_text_015.body = '^'
txt_text_015.materials.append(mat_material_004)
txt_text_015.use_path_clamp = True
txt_text_015.bevel_resolution = 0
txt_text_015.offset_x = -0.2345
txt_text_015.offset_y = -0.4865
txt_text_014 = bpy.data.curves.new('Text.014', 'FONT')
txt_text_014.dimensions = '2D'
txt_text_014.body = '^'
txt_text_014.materials.append(mat_material_004)
txt_text_014.use_path_clamp = True
txt_text_014.bevel_resolution = 0
txt_text_014.offset_x = -0.2345
txt_text_014.offset_y = -0.4865
txt_text_013 = bpy.data.curves.new('Text.013', 'FONT')
txt_text_013.dimensions = '2D'
txt_text_013.body = '^'
txt_text_013.materials.append(mat_material_004)
txt_text_013.use_path_clamp = True
txt_text_013.bevel_resolution = 0
txt_text_013.offset_x = -0.2345
txt_text_013.offset_y = -0.4865
txt_text_012 = bpy.data.curves.new('Text.012', 'FONT')
txt_text_012.dimensions = '2D'
txt_text_012.body = '^'
txt_text_012.materials.append(mat_material_004)
txt_text_012.use_path_clamp = True
txt_text_012.bevel_resolution = 0
txt_text_012.offset_x = -0.2345
txt_text_012.offset_y = -0.4865
txt_text_011 = bpy.data.curves.new('Text.011', 'FONT')
txt_text_011.dimensions = '2D'
txt_text_011.body = '^'
txt_text_011.materials.append(mat_material_004)
txt_text_011.use_path_clamp = True
txt_text_011.bevel_resolution = 0
txt_text_011.offset_x = -0.2345
txt_text_011.offset_y = -0.4865
txt_text_010 = bpy.data.curves.new('Text.010', 'FONT')
txt_text_010.dimensions = '2D'
txt_text_010.body = '^'
txt_text_010.materials.append(mat_material_004)
txt_text_010.use_path_clamp = True
txt_text_010.bevel_resolution = 0
txt_text_010.offset_x = -0.2345
txt_text_010.offset_y = -0.4865
txt_text_009 = bpy.data.curves.new('Text.009', 'FONT')
txt_text_009.dimensions = '2D'
txt_text_009.body = '^'
txt_text_009.materials.append(mat_material_004)
txt_text_009.use_path_clamp = True
txt_text_009.bevel_resolution = 0
txt_text_009.offset_x = -0.2345
txt_text_009.offset_y = -0.4865
txt_text_008 = bpy.data.curves.new('Text.008', 'FONT')
txt_text_008.dimensions = '2D'
txt_text_008.body = '^'
txt_text_008.materials.append(mat_material_004)
txt_text_008.use_path_clamp = True
txt_text_008.bevel_resolution = 0
txt_text_008.offset_x = -0.2345
txt_text_008.offset_y = -0.4865
txt_text_007 = bpy.data.curves.new('Text.007', 'FONT')
txt_text_007.dimensions = '2D'
txt_text_007.body = '^'
txt_text_007.materials.append(mat_material_004)
txt_text_007.use_path_clamp = True
txt_text_007.bevel_resolution = 0
txt_text_007.offset_x = -0.2345
txt_text_007.offset_y = -0.4865
txt_text_006 = bpy.data.curves.new('Text.006', 'FONT')
txt_text_006.dimensions = '2D'
txt_text_006.body = '^'
txt_text_006.materials.append(mat_material_004)
txt_text_006.use_path_clamp = True
txt_text_006.bevel_resolution = 0
txt_text_006.offset_x = -0.2345
txt_text_006.offset_y = -0.4865
txt_text_005 = bpy.data.curves.new('Text.005', 'FONT')
txt_text_005.dimensions = '2D'
txt_text_005.body = 'SUBMIT'
txt_text_005.materials.append(mat_material_004)
txt_text_005.use_path_clamp = True
txt_text_005.bevel_resolution = 0
txt_text_004 = bpy.data.curves.new('Text.004', 'FONT')
txt_text_004.dimensions = '2D'
txt_text_004.body = 'A'
txt_text_004.materials.append(mat_material_004)
txt_text_004.use_path_clamp = True
txt_text_004.bevel_resolution = 0
txt_text_003 = bpy.data.curves.new('Text.003', 'FONT')
txt_text_003.dimensions = '2D'
txt_text_003.body = 'A'
txt_text_003.materials.append(mat_material_004)
txt_text_003.use_path_clamp = True
txt_text_003.bevel_resolution = 0
txt_text_002 = bpy.data.curves.new('Text.002', 'FONT')
txt_text_002.dimensions = '2D'
txt_text_002.body = 'A'
txt_text_002.materials.append(mat_material_004)
txt_text_002.use_path_clamp = True
txt_text_002.bevel_resolution = 0
txt_text_001 = bpy.data.curves.new('Text.001', 'FONT')
txt_text_001.dimensions = '2D'
txt_text_001.body = 'A'
txt_text_001.materials.append(mat_material_004)
txt_text_001.use_path_clamp = True
txt_text_001.bevel_resolution = 0
txt_text = bpy.data.curves.new('Text', 'FONT')
txt_text.dimensions = '2D'
txt_text.body = 'A'
txt_text.materials.append(mat_material_004)
txt_text.use_path_clamp = True
txt_text.bevel_resolution = 0

# ---- objects
ob_cylinder_010 = bpy.data.objects.new('Cylinder.010', me_cylinder_010)
ob_text_015 = bpy.data.objects.new('Text.015', txt_text_015)
ob_text_014 = bpy.data.objects.new('Text.014', txt_text_014)
ob_cylinder_009 = bpy.data.objects.new('Cylinder.009', me_cylinder_009)
ob_cylinder_008 = bpy.data.objects.new('Cylinder.008', me_cylinder_008)
ob_text_013 = bpy.data.objects.new('Text.013', txt_text_013)
ob_text_012 = bpy.data.objects.new('Text.012', txt_text_012)
ob_cylinder_007 = bpy.data.objects.new('Cylinder.007', me_cylinder_007)
ob_cylinder_006 = bpy.data.objects.new('Cylinder.006', me_cylinder_006)
ob_text_011 = bpy.data.objects.new('Text.011', txt_text_011)
ob_text_010 = bpy.data.objects.new('Text.010', txt_text_010)
ob_cylinder_005 = bpy.data.objects.new('Cylinder.005', me_cylinder_005)
ob_cylinder_004 = bpy.data.objects.new('Cylinder.004', me_cylinder_004)
ob_text_009 = bpy.data.objects.new('Text.009', txt_text_009)
ob_text_008 = bpy.data.objects.new('Text.008', txt_text_008)
ob_cylinder_003 = bpy.data.objects.new('Cylinder.003', me_cylinder_003)
ob_cylinder_002 = bpy.data.objects.new('Cylinder.002', me_cylinder_002)
ob_text_007 = bpy.data.objects.new('Text.007', txt_text_007)
ob_text_006 = bpy.data.objects.new('Text.006', txt_text_006)
ob_cylinder_001 = bpy.data.objects.new('Cylinder.001', me_cylinder_001)
ob_cylinder = bpy.data.objects.new('Cylinder', me_cylinder)
ob_cube_004 = bpy.data.objects.new('Cube.004', me_cube_007)
ob_text_005 = bpy.data.objects.new('Text.005', txt_text_005)
ob_cube_001 = bpy.data.objects.new('Cube.001', me_cube_006)
ob_text_004 = bpy.data.objects.new('Text.004', txt_text_004)
ob_text_003 = bpy.data.objects.new('Text.003', txt_text_003)
ob_text_002 = bpy.data.objects.new('Text.002', txt_text_002)
ob_text_001 = bpy.data.objects.new('Text.001', txt_text_001)
ob_text = bpy.data.objects.new('Text', txt_text)
ob_cube = bpy.data.objects.new('Cube', me_cube_005)
ob_cube_002 = bpy.data.objects.new('Cube.002', me_cube_004)
ob_cube_003 = bpy.data.objects.new('Cube.003', me_cube_001)

# ---- transforms, parenting, visibility, modifiers, constraints
ob_cylinder_010.location = (-0.01583, 0.7668, -0.2121)
ob_cylinder_010.rotation_euler = (0.0, 1.571, 0.0)
ob_cylinder_010.lineart.crease_threshold = 0.0
_m = ob_cylinder_010.modifiers.new('Subsurf', 'SUBSURF')
_m.uv_smooth = 'PRESERVE_CORNERS'
_m.quality = 2
_m.levels = 3
_m.show_only_control_edges = False
ob_text_015.location = (0.01058, 0.7676, -0.2135)
ob_text_015.rotation_euler = (1.571, 3.142, 1.571)
ob_text_015.scale = (0.09631, 0.09631, 0.09631)
ob_text_015.lineart.crease_threshold = 0.0
ob_text_014.location = (0.01058, 0.4257, -0.2135)
ob_text_014.rotation_euler = (1.571, 3.142, 1.571)
ob_text_014.scale = (0.09631, 0.09631, 0.09631)
ob_text_014.lineart.crease_threshold = 0.0
ob_cylinder_009.location = (-0.01583, 0.4248, -0.2121)
ob_cylinder_009.rotation_euler = (0.0, 1.571, 0.0)
ob_cylinder_009.lineart.crease_threshold = 0.0
_m = ob_cylinder_009.modifiers.new('Subsurf', 'SUBSURF')
_m.uv_smooth = 'PRESERVE_CORNERS'
_m.quality = 2
_m.levels = 3
_m.show_only_control_edges = False
ob_cylinder_008.location = (-0.01583, -0.6261, -0.2121)
ob_cylinder_008.rotation_euler = (0.0, 1.571, 0.0)
ob_cylinder_008.lineart.crease_threshold = 0.0
_m = ob_cylinder_008.modifiers.new('Subsurf', 'SUBSURF')
_m.uv_smooth = 'PRESERVE_CORNERS'
_m.quality = 2
_m.levels = 3
_m.show_only_control_edges = False
ob_text_013.location = (0.01058, -0.6252, -0.2135)
ob_text_013.rotation_euler = (1.571, 3.142, 1.571)
ob_text_013.scale = (0.09631, 0.09631, 0.09631)
ob_text_013.lineart.crease_threshold = 0.0
ob_text_012.location = (0.01058, -0.2916, -0.2135)
ob_text_012.rotation_euler = (1.571, 3.142, 1.571)
ob_text_012.scale = (0.09631, 0.09631, 0.09631)
ob_text_012.lineart.crease_threshold = 0.0
ob_cylinder_007.location = (-0.01583, -0.2924, -0.2121)
ob_cylinder_007.rotation_euler = (0.0, 1.571, 0.0)
ob_cylinder_007.lineart.crease_threshold = 0.0
_m = ob_cylinder_007.modifiers.new('Subsurf', 'SUBSURF')
_m.uv_smooth = 'PRESERVE_CORNERS'
_m.quality = 2
_m.levels = 3
_m.show_only_control_edges = False
ob_cylinder_006.location = (-0.01583, 0.05965, -0.2121)
ob_cylinder_006.rotation_euler = (0.0, 1.571, 0.0)
ob_cylinder_006.lineart.crease_threshold = 0.0
_m = ob_cylinder_006.modifiers.new('Subsurf', 'SUBSURF')
_m.uv_smooth = 'PRESERVE_CORNERS'
_m.quality = 2
_m.levels = 3
_m.show_only_control_edges = False
ob_text_011.location = (0.01058, 0.06047, -0.2135)
ob_text_011.rotation_euler = (1.571, 3.142, 1.571)
ob_text_011.scale = (0.09631, 0.09631, 0.09631)
ob_text_011.lineart.crease_threshold = 0.0
ob_text_010.location = (0.01058, 0.7647, 0.4685)
ob_text_010.rotation_euler = (1.571, 0.0, 1.571)
ob_text_010.scale = (0.09631, 0.09631, 0.09631)
ob_text_010.lineart.crease_threshold = 0.0
ob_cylinder_005.location = (-0.01583, 0.7639, 0.4699)
ob_cylinder_005.rotation_euler = (0.0, 1.571, 0.0)
ob_cylinder_005.lineart.crease_threshold = 0.0
_m = ob_cylinder_005.modifiers.new('Subsurf', 'SUBSURF')
_m.uv_smooth = 'PRESERVE_CORNERS'
_m.quality = 2
_m.levels = 3
_m.show_only_control_edges = False
ob_cylinder_004.location = (-0.01583, 0.4181, 0.4699)
ob_cylinder_004.rotation_euler = (0.0, 1.571, 0.0)
ob_cylinder_004.lineart.crease_threshold = 0.0
_m = ob_cylinder_004.modifiers.new('Subsurf', 'SUBSURF')
_m.uv_smooth = 'PRESERVE_CORNERS'
_m.quality = 2
_m.levels = 3
_m.show_only_control_edges = False
ob_text_009.location = (0.01058, 0.4189, 0.4685)
ob_text_009.rotation_euler = (1.571, 0.0, 1.571)
ob_text_009.scale = (0.09631, 0.09631, 0.09631)
ob_text_009.lineart.crease_threshold = 0.0
ob_text_008.location = (0.01058, -0.6438, 0.4685)
ob_text_008.rotation_euler = (1.571, 0.0, 1.571)
ob_text_008.scale = (0.09631, 0.09631, 0.09631)
ob_text_008.lineart.crease_threshold = 0.0
ob_cylinder_003.location = (-0.01583, -0.6446, 0.4699)
ob_cylinder_003.rotation_euler = (0.0, 1.571, 0.0)
ob_cylinder_003.lineart.crease_threshold = 0.0
_m = ob_cylinder_003.modifiers.new('Subsurf', 'SUBSURF')
_m.uv_smooth = 'PRESERVE_CORNERS'
_m.quality = 2
_m.levels = 3
_m.show_only_control_edges = False
ob_cylinder_002.location = (-0.01583, -0.2867, 0.4699)
ob_cylinder_002.rotation_euler = (0.0, 1.571, 0.0)
ob_cylinder_002.lineart.crease_threshold = 0.0
_m = ob_cylinder_002.modifiers.new('Subsurf', 'SUBSURF')
_m.uv_smooth = 'PRESERVE_CORNERS'
_m.quality = 2
_m.levels = 3
_m.show_only_control_edges = False
ob_text_007.location = (0.01058, -0.2858, 0.4685)
ob_text_007.rotation_euler = (1.571, 0.0, 1.571)
ob_text_007.scale = (0.09631, 0.09631, 0.09631)
ob_text_007.lineart.crease_threshold = 0.0
ob_text_006.location = (0.01058, 0.06047, 0.4685)
ob_text_006.rotation_euler = (1.571, 0.0, 1.571)
ob_text_006.scale = (0.09631, 0.09631, 0.09631)
ob_text_006.lineart.crease_threshold = 0.0
ob_cylinder_001.location = (-0.01583, 0.05965, 0.4699)
ob_cylinder_001.rotation_euler = (0.0, 1.571, 0.0)
ob_cylinder_001.lineart.crease_threshold = 0.0
_m = ob_cylinder_001.modifiers.new('Subsurf', 'SUBSURF')
_m.uv_smooth = 'PRESERVE_CORNERS'
_m.quality = 2
_m.levels = 3
_m.show_only_control_edges = False
ob_cylinder.location = (0.0, 0.0, 0.0)
ob_cylinder.rotation_euler = (0.0, 1.571, 0.0)
ob_cylinder.lineart.crease_threshold = 0.0
_m = ob_cylinder.modifiers.new('Subsurf', 'SUBSURF')
_m.uv_smooth = 'PRESERVE_CORNERS'
_m.quality = 2
_m.levels = 3
_m.show_only_control_edges = False
ob_cube_004.location = (0.0, 0.0, 0.0)
ob_cube_004.lineart.crease_threshold = 0.0
_m = ob_cube_004.modifiers.new('Subsurf', 'SUBSURF')
_m.uv_smooth = 'PRESERVE_CORNERS'
_m.quality = 2
_m.levels = 3
_m.show_only_control_edges = False
ob_text_005.location = (0.04859, -0.08971, -0.5646)
ob_text_005.rotation_euler = (1.571, 0.0, 1.571)
ob_text_005.scale = (0.09631, 0.09631, 0.09631)
ob_text_005.lineart.crease_threshold = 0.0
ob_cube_001.location = (0.008537, 0.07136, -0.5442)
ob_cube_001.scale = (1.0, 3.657, 1.0)
ob_cube_001.lineart.crease_threshold = 0.0
_m = ob_cube_001.modifiers.new('Subsurf', 'SUBSURF')
_m.uv_smooth = 'PRESERVE_CORNERS'
_m.quality = 2
_m.levels = 3
_m.show_only_control_edges = False
ob_text_004.location = (0.04874, -0.1072, -0.02174)
ob_text_004.rotation_euler = (1.571, 0.0, 1.571)
ob_text_004.scale = (0.5, 0.5, 0.5)
ob_text_004.lineart.crease_threshold = 0.0
ob_text_003.location = (0.04874, 0.5846, -0.02174)
ob_text_003.rotation_euler = (1.571, 0.0, 1.571)
ob_text_003.scale = (0.5, 0.5, 0.5)
ob_text_003.lineart.crease_threshold = 0.0
ob_text_002.location = (0.04874, 0.242, -0.02174)
ob_text_002.rotation_euler = (1.571, 0.0, 1.571)
ob_text_002.scale = (0.5, 0.5, 0.5)
ob_text_002.lineart.crease_threshold = 0.0
ob_text_001.location = (0.04874, -0.4545, -0.02174)
ob_text_001.rotation_euler = (1.571, 0.0, 1.571)
ob_text_001.scale = (0.5, 0.5, 0.5)
ob_text_001.lineart.crease_threshold = 0.0
ob_text.location = (0.04874, -0.7904, -0.02174)
ob_text.rotation_euler = (1.571, 0.0, 1.571)
ob_text.scale = (0.5, 0.5, 0.5)
ob_text.lineart.crease_threshold = 0.0
ob_cube.location = (0.0, 0.07136, 0.1373)
ob_cube.scale = (1.0, 3.956, 1.0)
ob_cube.lineart.crease_threshold = 0.0
_m = ob_cube.modifiers.new('Subsurf', 'SUBSURF')
_m.uv_smooth = 'PRESERVE_CORNERS'
_m.quality = 2
_m.levels = 3
_m.show_only_control_edges = False
ob_cube_002.location = (0.05281, 0.7714, 0.8708)
ob_cube_002.scale = (1.385, 1.385, 1.385)
ob_cube_002.lineart.crease_threshold = 0.0
_m = ob_cube_002.modifiers.new('Subsurf', 'SUBSURF')
_m.uv_smooth = 'PRESERVE_CORNERS'
_m.quality = 2
_m.levels = 3
_m.show_only_control_edges = False
ob_cube_003.location = (-0.2632, 0.05942, 0.102)
ob_cube_003.lock_rotations_4d = False
ob_cube_003.empty_display_type = 'ARROWS'
ob_cube_003.lineart.crease_threshold = 0.0
_m = ob_cube_003.modifiers.new('Subsurf', 'SUBSURF')
_m.uv_smooth = 'PRESERVE_CORNERS'
_m.quality = 2
_m.levels = 3
_m.show_only_control_edges = False

# ---- collection membership
col_collection_1.objects.link(ob_cylinder_010)
col_collection_1.objects.link(ob_text_015)
col_collection_1.objects.link(ob_text_014)
col_collection_1.objects.link(ob_cylinder_009)
col_collection_1.objects.link(ob_cylinder_008)
col_collection_1.objects.link(ob_text_013)
col_collection_1.objects.link(ob_text_012)
col_collection_1.objects.link(ob_cylinder_007)
col_collection_1.objects.link(ob_cylinder_006)
col_collection_1.objects.link(ob_text_011)
col_collection_1.objects.link(ob_text_010)
col_collection_1.objects.link(ob_cylinder_005)
col_collection_1.objects.link(ob_cylinder_004)
col_collection_1.objects.link(ob_text_009)
col_collection_1.objects.link(ob_text_008)
col_collection_1.objects.link(ob_cylinder_003)
col_collection_1.objects.link(ob_cylinder_002)
col_collection_1.objects.link(ob_text_007)
col_collection_1.objects.link(ob_text_006)
col_collection_1.objects.link(ob_cylinder_001)
col_collection_1.objects.link(ob_cylinder)
col_collection_1.objects.link(ob_cube_004)
col_collection_1.objects.link(ob_text_005)
col_collection_1.objects.link(ob_cube_001)
col_collection_1.objects.link(ob_text_004)
col_collection_1.objects.link(ob_text_003)
col_collection_1.objects.link(ob_text_002)
col_collection_1.objects.link(ob_text_001)
col_collection_1.objects.link(ob_text)
col_collection_1.objects.link(ob_cube)
col_collection_1.objects.link(ob_cube_002)
col_collection_1.objects.link(ob_cube_003)

# ---- scene / render settings (as saved in the file)
scene.frame_start = 1; scene.frame_end = 250; scene.frame_set(1)
scene.render.engine = 'CYCLES'
scene.render.resolution_percentage = 50
scene.render.dither_intensity = 0.0
scene.cycles.use_denoising = False
scene.cycles.samples = 128
scene.cycles.sampling_pattern = 'TABULATED_SOBOL'
scene.cycles.use_adaptive_sampling = False
scene.cycles.use_light_tree = False
scene.cycles.blur_glossy = 0.0
scene.cycles.sample_clamp_indirect = 0.0
scene.view_settings.view_transform = 'Standard'
bpy.context.view_layer.update()

# ---- added for rendering (the .blend has no active camera and no usable light): camera, sun
cam_auto = bpy.data.cameras.new('AutoCamera')
cam_auto.lens = 50.0
cam_auto.sensor_width = 36.0
cam_auto.clip_end = 1000.0
ob_auto_camera = bpy.data.objects.new('AutoCamera', cam_auto)
scene.collection.objects.link(ob_auto_camera)
ob_auto_camera.location = (2.59813, -3.1899, 2.26819)
ob_auto_camera.rotation_euler = (1.09748, -7.21219e-08, 0.694738)
scene.camera = ob_auto_camera
light_auto_sun = bpy.data.lights.new('AutoSun', 'SUN')
light_auto_sun.energy = 3.0
light_auto_sun.angle = 0.0523599
ob_auto_sun = bpy.data.objects.new('AutoSun', light_auto_sun)
scene.collection.objects.link(ob_auto_sun)
ob_auto_sun.rotation_euler = (0.872665, 0.174533, 0.523599)
bpy.context.view_layer.update()
